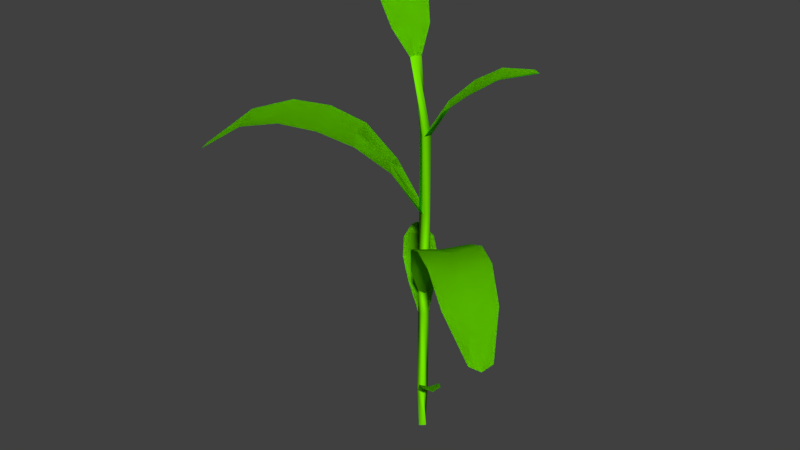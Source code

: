 # Source: corn_02.blend  (saved by Blender 2.79.0; exported with 4.5.12 LTS)
import bpy
from mathutils import Matrix  # noqa: F401  (used for matrix-valued properties, if any)

bpy.ops.wm.read_factory_settings(use_empty=True)
scene = bpy.context.scene
scene.name = 'Scene'

# ---- collections
col_collection_1 = bpy.data.collections.new('Collection 1'); scene.collection.children.link(col_collection_1)

# ---- materials (node trees are filled in below, after node groups)
mat_material = bpy.data.materials.new('Material')
mat_material.alpha_threshold = 0.0
mat_material.use_transparent_shadow = False
mat_material.preview_render_type = 'FLAT'
mat_material.diffuse_color = (0.1812, 0.8, 0.0, 1.0)
mat_material.roughness = 0.5
mat_material.line_color = (0.0, 0.0, 0.0, 1.0)

# ---- material node trees

# ---- world
world_world = bpy.data.worlds.new('World'); scene.world = world_world
world_world.color = (0.05088, 0.05088, 0.05088)
world_world.use_sun_shadow = False
world_world.sun_shadow_jitter_overblur = 0.0
world_world.cycles.sampling_method = 'MANUAL'

# ---- meshes
me_cube = bpy.data.meshes.new('Cube')
me_cube.from_pydata([(0.0003993, 0.01272, 0.0), (0.01272, -0.0003993, 0.0), (-0.0003993, -0.01272, 0.0), (-0.01272, 0.0003993, 0.0), (-0.4423, -0.2729, 0.7282), (-0.4406, -0.2574, 0.737), (-0.4277, -0.2793, 0.7365), (0.2, 0.12, 0.9563), (0.2166, 0.1139, 0.953), (0.2112, 0.0971, 0.9565), (-0.00844, -0.009527, 0.1029), (0.009527, -0.00844, 0.1029), (0.00844, 0.009527, 0.1029), (-0.009527, 0.00844, 0.1029), (-0.009567, -0.008395, 0.3326), (0.008395, -0.009567, 0.3326), (0.009567, 0.008395, 0.3326), (-0.008395, 0.009567, 0.3326), (-0.008294, -0.009654, 0.3907), (0.009654, -0.008294, 0.3907), (0.008294, 0.009654, 0.3907), (-0.009654, 0.008294, 0.3907), (0.006349, -0.01103, 0.5999), (0.01103, 0.006349, 0.5999), (-0.006349, 0.01103, 0.5999), (-0.01103, -0.006349, 0.5999), (-0.01144, -0.005587, 0.7922), (0.005587, -0.01144, 0.7922), (0.01144, 0.005587, 0.7922), (-0.005587, 0.01144, 0.7922), (-0.2939, 0.198, 1.179), (-0.3098, 0.1782, 1.177), (-0.3105, 0.1957, 1.173), (-0.03857, 0.008031, 0.9659), (-0.03673, -0.009875, 0.9661), (-0.01895, -0.008031, 0.9682), (-0.02078, 0.009875, 0.968), (0.3811, -0.3403, 0.5175), (0.4031, -0.3255, 0.5064), (0.4136, -0.3008, 0.5168), (-0.1682, 0.1613, 0.451), (-0.1491, 0.1781, 0.451), (-0.167, 0.1793, 0.451), (0.0689, -0.08531, 0.1845), (0.09291, -0.07793, 0.181), (0.0971, -0.05273, 0.1842), (-0.2614, 0.1053, 1.167), (-0.213, 0.05648, 1.144), (-0.1623, 0.01711, 1.118), (-0.1226, -0.005387, 1.073), (-0.08125, -0.01971, 1.025), (-0.06246, 0.02143, 1.028), (-0.09816, 0.04454, 1.075), (-0.1368, 0.07006, 1.119), (-0.1897, 0.1078, 1.143), (-0.2453, 0.1477, 1.164), (-0.02898, 0.04804, 1.031), (-0.05825, 0.0783, 1.081), (-0.09455, 0.1053, 1.126), (-0.1483, 0.1405, 1.152), (-0.21, 0.1716, 1.174), (0.02209, 0.05422, 0.8621), (0.06349, 0.09364, 0.9096), (0.1221, 0.1124, 0.9454), (0.1534, 0.07994, 0.9418), (0.09959, 0.05118, 0.908), (0.05027, 0.02542, 0.8628), (0.1608, 0.03732, 0.9457), (0.1121, -1.645e-05, 0.9097), (0.05628, -0.01223, 0.8621), (-0.3576, -0.2196, 0.797), (-0.2789, -0.1704, 0.8235), (-0.2053, -0.1247, 0.8148), (-0.1348, -0.08132, 0.7832), (-0.06888, -0.04117, 0.7196), (-0.3761, -0.1681, 0.8109), (-0.3078, -0.1024, 0.8316), (-0.2362, -0.05293, 0.8192), (-0.1626, -0.01446, 0.7835), (-0.082, 0.0006958, 0.7112), (-0.03627, -0.07471, 0.7112), (-0.08559, -0.1405, 0.7833), (-0.1528, -0.1892, 0.8189), (-0.2292, -0.2309, 0.8311), (-0.3188, -0.2621, 0.81), (0.03086, -0.08764, 0.4939), (0.08235, -0.1508, 0.5931), (0.1458, -0.2057, 0.6328), (0.2141, -0.2583, 0.6385), (0.2893, -0.3082, 0.5915), (0.3324, -0.2697, 0.5745), (0.2629, -0.2139, 0.6287), (0.1965, -0.1605, 0.6273), (0.132, -0.1084, 0.5932), (0.07019, -0.0582, 0.5098), (0.3635, -0.217, 0.5904), (0.2991, -0.1539, 0.6378), (0.2333, -0.09826, 0.6325), (0.1661, -0.04804, 0.5929), (0.09334, -0.01137, 0.4941), (-0.0596, 0.01457, 0.3895), (-0.1049, 0.04874, 0.4274), (-0.1413, 0.09634, 0.4511), (-0.1222, 0.1319, 0.4487), (-0.08089, 0.08805, 0.4274), (-0.04236, 0.04663, 0.3921), (-0.01029, 0.05957, 0.3895), (-0.04148, 0.1069, 0.4274), (-0.08624, 0.1466, 0.4513), (0.01584, -0.03364, 0.1408), (0.03765, -0.06328, 0.1695), (0.06304, -0.05326, 0.1695), (0.03516, -0.02996, 0.1443), (0.07004, -0.02593, 0.1681), (0.03594, -0.0118, 0.1368), (-0.4423, -0.2729, 0.7282), (-0.4406, -0.2574, 0.737), (-0.4277, -0.2793, 0.7365), (0.2, 0.12, 0.9563), (0.2166, 0.1139, 0.953), (0.2112, 0.0971, 0.9565), (-0.00844, -0.009527, 0.1029), (0.009527, -0.00844, 0.1029), (0.00844, 0.009527, 0.1029), (-0.009567, -0.008395, 0.3326), (0.009567, 0.008395, 0.3326), (-0.008395, 0.009567, 0.3326), (-0.008294, -0.009654, 0.3907), (0.009654, -0.008294, 0.3907), (0.008294, 0.009654, 0.3907), (0.006349, -0.01103, 0.5999), (-0.006349, 0.01103, 0.5999), (-0.01103, -0.006349, 0.5999), (0.005587, -0.01144, 0.7922), (0.01144, 0.005587, 0.7922), (-0.005587, 0.01144, 0.7922), (-0.2939, 0.198, 1.179), (-0.3098, 0.1782, 1.177), (-0.3105, 0.1957, 1.173), (-0.03857, 0.008031, 0.9659), (-0.03673, -0.009875, 0.9661), (-0.02078, 0.009875, 0.968), (0.3811, -0.3403, 0.5175), (0.4031, -0.3255, 0.5064), (0.4136, -0.3008, 0.5168), (-0.1682, 0.1613, 0.451), (-0.1491, 0.1781, 0.451), (-0.167, 0.1793, 0.451), (0.0689, -0.08531, 0.1845), (0.09291, -0.07793, 0.181), (0.0971, -0.05273, 0.1842), (-0.2614, 0.1053, 1.167), (-0.213, 0.05648, 1.144), (-0.1623, 0.01711, 1.118), (-0.1226, -0.005387, 1.073), (-0.08125, -0.01971, 1.025), (-0.06246, 0.02143, 1.028), (-0.09816, 0.04454, 1.075), (-0.1368, 0.07006, 1.119), (-0.1897, 0.1078, 1.143), (-0.2453, 0.1477, 1.164), (-0.02898, 0.04804, 1.031), (-0.05825, 0.0783, 1.081), (-0.09455, 0.1053, 1.126), (-0.1483, 0.1405, 1.152), (-0.21, 0.1716, 1.174), (0.02209, 0.05422, 0.8621), (0.06349, 0.09364, 0.9096), (0.1221, 0.1124, 0.9454), (0.1534, 0.07994, 0.9418), (0.09959, 0.05118, 0.908), (0.05027, 0.02542, 0.8628), (0.1608, 0.03732, 0.9457), (0.1121, -1.645e-05, 0.9097), (0.05628, -0.01223, 0.8621), (-0.3576, -0.2196, 0.797), (-0.2789, -0.1704, 0.8235), (-0.2053, -0.1247, 0.8148), (-0.1348, -0.08132, 0.7832), (-0.06888, -0.04117, 0.7196), (-0.3761, -0.1681, 0.8109), (-0.3078, -0.1024, 0.8316), (-0.2362, -0.05293, 0.8192), (-0.1626, -0.01446, 0.7835), (-0.082, 0.0006958, 0.7112), (-0.03627, -0.07471, 0.7112), (-0.08559, -0.1405, 0.7833), (-0.1528, -0.1892, 0.8189), (-0.2292, -0.2309, 0.8311), (-0.3188, -0.2621, 0.81), (0.03086, -0.08764, 0.4939), (0.08235, -0.1508, 0.5931), (0.1458, -0.2057, 0.6328), (0.2141, -0.2583, 0.6385), (0.2893, -0.3082, 0.5915), (0.3324, -0.2697, 0.5745), (0.2629, -0.2139, 0.6287), (0.1965, -0.1605, 0.6273), (0.132, -0.1084, 0.5932), (0.07019, -0.0582, 0.5098), (0.3635, -0.217, 0.5904), (0.2991, -0.1539, 0.6378), (0.2333, -0.09826, 0.6325), (0.1661, -0.04804, 0.5929), (0.09334, -0.01137, 0.4941), (-0.0596, 0.01457, 0.3895), (-0.1049, 0.04874, 0.4274), (-0.1413, 0.09634, 0.4511), (-0.1222, 0.1319, 0.4487), (-0.08089, 0.08805, 0.4274), (-0.04236, 0.04663, 0.3921), (-0.01029, 0.05957, 0.3895), (-0.04148, 0.1069, 0.4274), (-0.08624, 0.1466, 0.4513), (0.01584, -0.03364, 0.1408), (0.03765, -0.06328, 0.1695), (0.06304, -0.05326, 0.1695), (0.03516, -0.02996, 0.1443), (0.07004, -0.02593, 0.1681), (0.03594, -0.0118, 0.1368)], [], [(70, 84, 6, 4), (75, 70, 4, 5), (67, 64, 8, 9), (1, 11, 10, 2), (0, 3, 13, 12), (64, 63, 7, 8), (0, 12, 11, 1), (12, 16, 15, 11), (2, 10, 13, 3), (16, 20, 19, 15), (12, 13, 17, 16), (15, 19, 18, 14), (14, 18, 21, 17), (20, 24, 23, 19), (16, 17, 21, 20), (11, 15, 14, 10), (10, 14, 17, 13), (24, 29, 28, 23), (19, 23, 22, 18), (18, 22, 25, 21), (20, 21, 25, 24), (22, 27, 26, 25), (24, 25, 26, 29), (34, 35, 36, 33), (46, 55, 32, 31), (23, 28, 27, 22), (55, 60, 30, 32), (29, 36, 35, 28), (29, 26, 33, 36), (27, 34, 33, 26), (28, 35, 34, 27), (90, 89, 37, 38), (95, 90, 38, 39), (103, 102, 40, 42), (103, 108, 41, 42), (111, 110, 43, 44), (113, 111, 44, 45), (33, 36, 56, 51), (51, 56, 57, 52), (52, 57, 58, 53), (53, 58, 59, 54), (54, 59, 60, 55), (34, 33, 51, 50), (50, 51, 52, 49), (49, 52, 53, 48), (48, 53, 54, 47), (47, 54, 55, 46), (28, 29, 61, 66), (66, 61, 62, 65), (65, 62, 63, 64), (27, 28, 66, 69), (69, 66, 65, 68), (68, 65, 64, 67), (24, 25, 74, 79), (79, 74, 73, 78), (78, 73, 72, 77), (77, 72, 71, 76), (76, 71, 70, 75), (25, 22, 80, 74), (74, 80, 81, 73), (73, 81, 82, 72), (72, 82, 83, 71), (71, 83, 84, 70), (20, 19, 94, 99), (99, 94, 93, 98), (98, 93, 92, 97), (97, 92, 91, 96), (96, 91, 90, 95), (19, 18, 85, 94), (94, 85, 86, 93), (93, 86, 87, 92), (92, 87, 88, 91), (91, 88, 89, 90), (17, 16, 106, 105), (105, 106, 107, 104), (104, 107, 108, 103), (17, 14, 100, 105), (105, 100, 101, 104), (104, 101, 102, 103), (12, 11, 112, 114), (114, 112, 111, 113), (11, 10, 109, 112), (112, 109, 110, 111), (175, 115, 117, 189), (180, 116, 115, 175), (172, 120, 119, 169), (169, 119, 118, 168), (151, 137, 138, 160), (160, 138, 136, 165), (195, 143, 142, 194), (200, 144, 143, 195), (208, 147, 145, 207), (208, 147, 146, 213), (216, 149, 148, 215), (218, 150, 149, 216), (139, 156, 161, 141), (156, 157, 162, 161), (157, 158, 163, 162), (158, 159, 164, 163), (159, 160, 165, 164), (140, 155, 156, 139), (155, 154, 157, 156), (154, 153, 158, 157), (153, 152, 159, 158), (152, 151, 160, 159), (134, 171, 166, 135), (171, 170, 167, 166), (170, 169, 168, 167), (133, 174, 171, 134), (174, 173, 170, 171), (173, 172, 169, 170), (131, 184, 179, 132), (184, 183, 178, 179), (183, 182, 177, 178), (182, 181, 176, 177), (181, 180, 175, 176), (132, 179, 185, 130), (179, 178, 186, 185), (178, 177, 187, 186), (177, 176, 188, 187), (176, 175, 189, 188), (129, 204, 199, 128), (204, 203, 198, 199), (203, 202, 197, 198), (202, 201, 196, 197), (201, 200, 195, 196), (128, 199, 190, 127), (199, 198, 191, 190), (198, 197, 192, 191), (197, 196, 193, 192), (196, 195, 194, 193), (126, 210, 211, 125), (210, 209, 212, 211), (209, 208, 213, 212), (126, 210, 205, 124), (210, 209, 206, 205), (209, 208, 207, 206), (123, 219, 217, 122), (219, 218, 216, 217), (122, 217, 214, 121), (217, 216, 215, 214)])
me_cube.polygons.foreach_set('use_smooth', [True] * 141)
_uv = me_cube.uv_layers.new(name='UVMap')
_uv.uv.foreach_set('vector', [0.1691, 0.1153, 0.1915, 0.1939, 0.01743, 0.1381, 0.0002814, 0.1204, 0.1895, 0.03964, 0.1691, 0.1153, 0.0002814, 0.1204, 0.01766, 0.1029, 0.4741, 0.5358, 0.4885, 0.477, 0.5894, 0.4738, 0.5737, 0.4924, 0.3108, 0.6777, 0.3108, 0.8221, 0.2857, 0.824, 0.2857, 0.6797, 0.3359, 0.6758, 0.361, 0.6739, 0.361, 0.8182, 0.3359, 0.8202, 0.4885, 0.477, 0.4725, 0.416, 0.5737, 0.455, 0.5894, 0.4738, 0.3359, 0.6758, 0.3359, 0.8202, 0.3108, 0.8221, 0.3108, 0.6777, 0.6655, 0.4034, 0.6655, 0.9098, 0.6403, 0.9099, 0.6403, 0.4034, 0.2857, 0.6797, 0.2857, 0.824, 0.2606, 0.8259, 0.2606, 0.6816, 0.437, 0.7493, 0.437, 0.8306, 0.4118, 0.83, 0.4118, 0.7487, 0.6655, 0.4034, 0.6907, 0.4033, 0.6906, 0.9097, 0.6655, 0.9098, 0.4118, 0.7487, 0.4118, 0.83, 0.3867, 0.8294, 0.3867, 0.7481, 0.3867, 0.7481, 0.3867, 0.8294, 0.3615, 0.8288, 0.3615, 0.7475, 0.9476, 0.2267, 0.9476, 0.8146, 0.9224, 0.814, 0.9224, 0.2261, 0.437, 0.7493, 0.4622, 0.7499, 0.4622, 0.8312, 0.437, 0.8306, 0.6403, 0.4034, 0.6403, 0.9099, 0.6152, 0.91, 0.6152, 0.4035, 0.6152, 0.4035, 0.6152, 0.91, 0.59, 0.9101, 0.59, 0.4036, 0.2349, 0.6751, 0.2349, 0.944, 0.2097, 0.9436, 0.2097, 0.6747, 0.9224, 0.2261, 0.9224, 0.814, 0.8973, 0.8134, 0.8973, 0.2254, 0.8973, 0.2254, 0.8973, 0.8134, 0.8721, 0.8128, 0.8721, 0.2248, 0.9476, 0.2267, 0.9727, 0.2273, 0.9727, 0.8152, 0.9476, 0.8146, 0.1846, 0.6743, 0.1846, 0.9432, 0.1594, 0.9428, 0.1594, 0.6739, 0.2349, 0.6751, 0.2601, 0.6755, 0.26, 0.9444, 0.2349, 0.944, 0.5577, 0.5523, 0.5828, 0.5523, 0.5828, 0.5774, 0.5577, 0.5774, 0.01147, 0.869, 0.07132, 0.8877, 0.06473, 0.9997, 0.04564, 0.9845, 0.2097, 0.6747, 0.2097, 0.9436, 0.1846, 0.9432, 0.1846, 0.6743, 0.07132, 0.8877, 0.1298, 0.8739, 0.08467, 0.9857, 0.06473, 0.9997, 0.7666, 0.4046, 0.7666, 0.774, 0.7415, 0.7752, 0.7415, 0.4058, 0.7666, 0.4046, 0.7917, 0.4033, 0.7917, 0.7727, 0.7666, 0.774, 0.7163, 0.4071, 0.7163, 0.7765, 0.6912, 0.7778, 0.6912, 0.4084, 0.7415, 0.4058, 0.7415, 0.7752, 0.7163, 0.7765, 0.7163, 0.4071, 0.727, 0.3197, 0.7067, 0.2476, 0.8558, 0.2937, 0.8716, 0.3259, 0.7032, 0.3944, 0.727, 0.3197, 0.8716, 0.3259, 0.8546, 0.3573, 0.4664, 0.6119, 0.4484, 0.5586, 0.5398, 0.5914, 0.5571, 0.6089, 0.4664, 0.6119, 0.4498, 0.6634, 0.5396, 0.6263, 0.5571, 0.6089, 0.5121, 0.7104, 0.5002, 0.6739, 0.5558, 0.6853, 0.5683, 0.7175, 0.4922, 0.7447, 0.5121, 0.7104, 0.5683, 0.7175, 0.5492, 0.7469, 0.09241, 0.4097, 0.117, 0.4048, 0.151, 0.5037, 0.08941, 0.5081, 0.08941, 0.5081, 0.151, 0.5037, 0.1588, 0.5944, 0.08545, 0.6002, 0.08545, 0.6002, 0.1588, 0.5944, 0.1588, 0.683, 0.0814, 0.6903, 0.0814, 0.6903, 0.1588, 0.683, 0.149, 0.7773, 0.07653, 0.7882, 0.07653, 0.7882, 0.149, 0.7773, 0.1298, 0.8739, 0.07132, 0.8877, 0.06814, 0.4033, 0.09241, 0.4097, 0.08941, 0.5081, 0.02466, 0.4987, 0.02466, 0.4987, 0.08941, 0.5081, 0.08545, 0.6002, 0.008391, 0.5882, 0.008391, 0.5882, 0.08545, 0.6002, 0.0814, 0.6903, 0.0002814, 0.6763, 0.0002814, 0.6763, 0.0814, 0.6903, 0.07653, 0.7882, 0.001128, 0.7711, 0.001128, 0.7711, 0.07653, 0.7882, 0.07132, 0.8877, 0.01147, 0.869, 0.1698, 0.4821, 0.1594, 0.4592, 0.2754, 0.4253, 0.2873, 0.4811, 0.2873, 0.4811, 0.2754, 0.4253, 0.3761, 0.4033, 0.3897, 0.4795, 0.3897, 0.4795, 0.3761, 0.4033, 0.4725, 0.416, 0.4885, 0.477, 0.1594, 0.505, 0.1698, 0.4821, 0.2873, 0.4811, 0.2766, 0.534, 0.2766, 0.534, 0.2873, 0.4811, 0.3897, 0.4795, 0.3782, 0.5517, 0.3782, 0.5517, 0.3897, 0.4795, 0.4885, 0.477, 0.4741, 0.5358, 0.899, 0.08026, 0.8889, 0.1034, 0.6955, 0.1051, 0.7131, 0.04469, 0.7131, 0.04469, 0.6955, 0.1051, 0.5536, 0.1068, 0.565, 0.005845, 0.565, 0.005845, 0.5536, 0.1068, 0.4283, 0.1091, 0.4398, 0.0002814, 0.4398, 0.0002814, 0.4283, 0.1091, 0.3053, 0.1116, 0.319, 0.009019, 0.319, 0.009019, 0.3053, 0.1116, 0.1691, 0.1153, 0.1895, 0.03964, 0.8889, 0.1034, 0.899, 0.1265, 0.7144, 0.1693, 0.6955, 0.1051, 0.6955, 0.1051, 0.7144, 0.1693, 0.568, 0.2139, 0.5536, 0.1068, 0.5536, 0.1068, 0.568, 0.2139, 0.4432, 0.2243, 0.4283, 0.1091, 0.4283, 0.1091, 0.4432, 0.2243, 0.3222, 0.22, 0.3053, 0.1116, 0.3053, 0.1116, 0.3222, 0.22, 0.1915, 0.1939, 0.1691, 0.1153, 0.0002814, 0.3236, 0.01124, 0.3008, 0.2054, 0.3045, 0.1772, 0.3687, 0.1772, 0.3687, 0.2054, 0.3045, 0.3621, 0.3081, 0.3483, 0.3959, 0.3483, 0.3959, 0.3621, 0.3081, 0.4805, 0.3114, 0.4673, 0.4027, 0.4673, 0.4027, 0.4805, 0.3114, 0.5909, 0.3148, 0.5748, 0.4027, 0.5748, 0.4027, 0.5909, 0.3148, 0.727, 0.3197, 0.7032, 0.3944, 0.01124, 0.3008, 0.0006729, 0.2778, 0.1795, 0.2432, 0.2054, 0.3045, 0.2054, 0.3045, 0.1795, 0.2432, 0.3523, 0.2249, 0.3621, 0.3081, 0.3621, 0.3081, 0.3523, 0.2249, 0.4717, 0.2248, 0.4805, 0.3114, 0.4805, 0.3114, 0.4717, 0.2248, 0.5792, 0.2311, 0.5909, 0.3148, 0.5909, 0.3148, 0.5792, 0.2311, 0.7067, 0.2476, 0.727, 0.3197, 0.1717, 0.6175, 0.1594, 0.6394, 0.2671, 0.6629, 0.2814, 0.6162, 0.2814, 0.6162, 0.2671, 0.6629, 0.3616, 0.6734, 0.3763, 0.6143, 0.3763, 0.6143, 0.3616, 0.6734, 0.4498, 0.6634, 0.4664, 0.6119, 0.1717, 0.6175, 0.1594, 0.5956, 0.2661, 0.5671, 0.2814, 0.6162, 0.2814, 0.6162, 0.2661, 0.5671, 0.3599, 0.5523, 0.3763, 0.6143, 0.3763, 0.6143, 0.3599, 0.5523, 0.4484, 0.5586, 0.4664, 0.6119, 0.3615, 0.7178, 0.3746, 0.6967, 0.4486, 0.7032, 0.4283, 0.7221, 0.4283, 0.7221, 0.4486, 0.7032, 0.5121, 0.7104, 0.4922, 0.7447, 0.3746, 0.6967, 0.3651, 0.6739, 0.4351, 0.6785, 0.4486, 0.7032, 0.4486, 0.7032, 0.4351, 0.6785, 0.5002, 0.6739, 0.5121, 0.7104, 0.1691, 0.1153, 0.0002814, 0.1204, 0.01743, 0.1381, 0.1915, 0.1939, 0.1895, 0.03964, 0.01766, 0.1029, 0.0002814, 0.1204, 0.1691, 0.1153, 0.4741, 0.5358, 0.5737, 0.4924, 0.5894, 0.4738, 0.4885, 0.477, 0.4885, 0.477, 0.5894, 0.4738, 0.5737, 0.455, 0.4725, 0.416, 0.01147, 0.869, 0.04564, 0.9845, 0.06473, 0.9997, 0.07132, 0.8877, 0.07132, 0.8877, 0.06473, 0.9997, 0.08467, 0.9857, 0.1298, 0.8739, 0.727, 0.3197, 0.8716, 0.3259, 0.8558, 0.2937, 0.7067, 0.2476, 0.7032, 0.3944, 0.8546, 0.3573, 0.8716, 0.3259, 0.727, 0.3197, 0.4664, 0.6119, 0.5571, 0.6089, 0.5398, 0.5914, 0.4484, 0.5586, 0.4664, 0.6119, 0.5571, 0.6089, 0.5396, 0.6263, 0.4498, 0.6634, 0.5121, 0.7104, 0.5683, 0.7175, 0.5558, 0.6853, 0.5002, 0.6739, 0.4922, 0.7447, 0.5492, 0.7469, 0.5683, 0.7175, 0.5121, 0.7104, 0.09241, 0.4097, 0.08941, 0.5081, 0.151, 0.5037, 0.117, 0.4048, 0.08941, 0.5081, 0.08545, 0.6002, 0.1588, 0.5944, 0.151, 0.5037, 0.08545, 0.6002, 0.0814, 0.6903, 0.1588, 0.683, 0.1588, 0.5944, 0.0814, 0.6903, 0.07653, 0.7882, 0.149, 0.7773, 0.1588, 0.683, 0.07653, 0.7882, 0.07132, 0.8877, 0.1298, 0.8739, 0.149, 0.7773, 0.06814, 0.4033, 0.02466, 0.4987, 0.08941, 0.5081, 0.09241, 0.4097, 0.02466, 0.4987, 0.008391, 0.5882, 0.08545, 0.6002, 0.08941, 0.5081, 0.008391, 0.5882, 0.0002814, 0.6763, 0.0814, 0.6903, 0.08545, 0.6002, 0.0002814, 0.6763, 0.001128, 0.7711, 0.07653, 0.7882, 0.0814, 0.6903, 0.001128, 0.7711, 0.01147, 0.869, 0.07132, 0.8877, 0.07653, 0.7882, 0.1698, 0.4821, 0.2873, 0.4811, 0.2754, 0.4253, 0.1594, 0.4592, 0.2873, 0.4811, 0.3897, 0.4795, 0.3761, 0.4033, 0.2754, 0.4253, 0.3897, 0.4795, 0.4885, 0.477, 0.4725, 0.416, 0.3761, 0.4033, 0.1594, 0.505, 0.2766, 0.534, 0.2873, 0.4811, 0.1698, 0.4821, 0.2766, 0.534, 0.3782, 0.5517, 0.3897, 0.4795, 0.2873, 0.4811, 0.3782, 0.5517, 0.4741, 0.5358, 0.4885, 0.477, 0.3897, 0.4795, 0.899, 0.08026, 0.7131, 0.04469, 0.6955, 0.1051, 0.8889, 0.1034, 0.7131, 0.04469, 0.565, 0.005845, 0.5536, 0.1068, 0.6955, 0.1051, 0.565, 0.005845, 0.4398, 0.0002814, 0.4283, 0.1091, 0.5536, 0.1068, 0.4398, 0.0002814, 0.319, 0.009019, 0.3053, 0.1116, 0.4283, 0.1091, 0.319, 0.009019, 0.1895, 0.03964, 0.1691, 0.1153, 0.3053, 0.1116, 0.8889, 0.1034, 0.6955, 0.1051, 0.7144, 0.1693, 0.899, 0.1265, 0.6955, 0.1051, 0.5536, 0.1068, 0.568, 0.2139, 0.7144, 0.1693, 0.5536, 0.1068, 0.4283, 0.1091, 0.4432, 0.2243, 0.568, 0.2139, 0.4283, 0.1091, 0.3053, 0.1116, 0.3222, 0.22, 0.4432, 0.2243, 0.3053, 0.1116, 0.1691, 0.1153, 0.1915, 0.1939, 0.3222, 0.22, 0.0002814, 0.3236, 0.1772, 0.3687, 0.2054, 0.3045, 0.01124, 0.3008, 0.1772, 0.3687, 0.3483, 0.3959, 0.3621, 0.3081, 0.2054, 0.3045, 0.3483, 0.3959, 0.4673, 0.4027, 0.4805, 0.3114, 0.3621, 0.3081, 0.4673, 0.4027, 0.5748, 0.4027, 0.5909, 0.3148, 0.4805, 0.3114, 0.5748, 0.4027, 0.7032, 0.3944, 0.727, 0.3197, 0.5909, 0.3148, 0.01124, 0.3008, 0.2054, 0.3045, 0.1795, 0.2432, 0.0006729, 0.2778, 0.2054, 0.3045, 0.3621, 0.3081, 0.3523, 0.2249, 0.1795, 0.2432, 0.3621, 0.3081, 0.4805, 0.3114, 0.4717, 0.2248, 0.3523, 0.2249, 0.4805, 0.3114, 0.5909, 0.3148, 0.5792, 0.2311, 0.4717, 0.2248, 0.5909, 0.3148, 0.727, 0.3197, 0.7067, 0.2476, 0.5792, 0.2311, 0.1717, 0.6175, 0.2814, 0.6162, 0.2671, 0.6629, 0.1594, 0.6394, 0.2814, 0.6162, 0.3763, 0.6143, 0.3616, 0.6734, 0.2671, 0.6629, 0.3763, 0.6143, 0.4664, 0.6119, 0.4498, 0.6634, 0.3616, 0.6734, 0.1717, 0.6175, 0.2814, 0.6162, 0.2661, 0.5671, 0.1594, 0.5956, 0.2814, 0.6162, 0.3763, 0.6143, 0.3599, 0.5523, 0.2661, 0.5671, 0.3763, 0.6143, 0.4664, 0.6119, 0.4484, 0.5586, 0.3599, 0.5523, 0.3615, 0.7178, 0.4283, 0.7221, 0.4486, 0.7032, 0.3746, 0.6967, 0.4283, 0.7221, 0.4922, 0.7447, 0.5121, 0.7104, 0.4486, 0.7032, 0.3746, 0.6967, 0.4486, 0.7032, 0.4351, 0.6785, 0.3651, 0.6739, 0.4486, 0.7032, 0.5121, 0.7104, 0.5002, 0.6739, 0.4351, 0.6785])
me_cube.materials.append(mat_material)
me_cube.use_remesh_preserve_volume = False
me_cube.use_remesh_preserve_attributes = False
me_cube.use_mirror_vertex_groups = False
me_cube.update()

# ---- objects
ob_cube = bpy.data.objects.new('Cube', me_cube)

# ---- transforms, parenting, visibility, modifiers, constraints
ob_cube.location = (0.0, 0.0, 0.0)
ob_cube.lock_rotations_4d = False
ob_cube.empty_display_type = 'ARROWS'
ob_cube.lineart.crease_threshold = 0.0

# ---- collection membership
col_collection_1.objects.link(ob_cube)

# ---- scene / render settings (as saved in the file)
scene.frame_start = 1; scene.frame_end = 250; scene.frame_set(1)
scene.render.engine = 'BLENDER_EEVEE_NEXT'
scene.render.resolution_percentage = 50
scene.render.dither_intensity = 0.0
scene.cycles.use_denoising = False
scene.cycles.samples = 128
scene.cycles.sampling_pattern = 'TABULATED_SOBOL'
scene.cycles.use_adaptive_sampling = False
scene.cycles.use_light_tree = False
scene.cycles.blur_glossy = 0.0
scene.cycles.sample_clamp_indirect = 0.0
scene.view_settings.view_transform = 'Standard'
bpy.context.view_layer.update()

# ---- added for rendering (the .blend has no active camera and no usable light): camera, sun
cam_auto = bpy.data.cameras.new('AutoCamera')
cam_auto.lens = 50.0
cam_auto.sensor_width = 36.0
cam_auto.clip_end = 1000.0
ob_auto_camera = bpy.data.objects.new('AutoCamera', cam_auto)
scene.collection.objects.link(ob_auto_camera)
ob_auto_camera.location = (1.42297, -1.79597, 1.73955)
ob_auto_camera.rotation_euler = (1.09748, -7.21219e-08, 0.694738)
scene.camera = ob_auto_camera
light_auto_sun = bpy.data.lights.new('AutoSun', 'SUN')
light_auto_sun.energy = 3.0
light_auto_sun.angle = 0.0523599
ob_auto_sun = bpy.data.objects.new('AutoSun', light_auto_sun)
scene.collection.objects.link(ob_auto_sun)
ob_auto_sun.rotation_euler = (0.872665, 0.174533, 0.523599)
bpy.context.view_layer.update()
